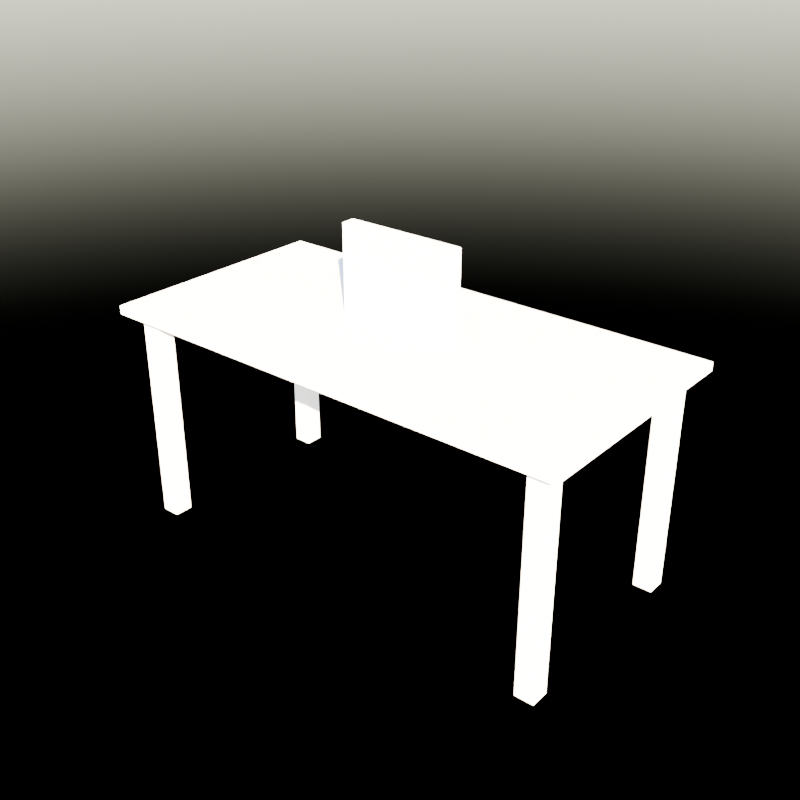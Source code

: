 # Source: scene.blend  (saved by Blender 4.5.91; exported with 4.5.12 LTS)
import bpy
from mathutils import Matrix  # noqa: F401  (used for matrix-valued properties, if any)

bpy.ops.wm.read_factory_settings(use_empty=True)
scene = bpy.context.scene
scene.name = 'Scene'

# ---- collections
col_collection = bpy.data.collections.new('Collection'); scene.collection.children.link(col_collection)

# ---- world
world_world = bpy.data.worlds.new('World'); scene.world = world_world
world_world.use_nodes = True; world_world.node_tree.nodes.clear()
_N = world_world.node_tree.nodes; _L = world_world.node_tree.links
n0 = _N.new('ShaderNodeOutputWorld'); n0.name = 'World Output'; n0.location = (200, 100)
n1 = _N.new('ShaderNodeBackground'); n1.name = 'Background'; n1.location = (-200, 100)
n2 = _N.new('ShaderNodeTexSky'); n2.name = 'Sky Texture'; n2.location = (-300, 0)
n2.sun_elevation = 0.5236
n2.sun_rotation = 2.356
_L.new(n1.outputs[0], n0.inputs[0])
_L.new(n2.outputs[0], n1.inputs[0])
n0.is_active_output = True
world_world.color = (0.05088, 0.05088, 0.05088)
world_world.sun_shadow_jitter_overblur = 0.0

# ---- meshes
me_benchdesk_top_mesh = bpy.data.meshes.new('BenchDesk_Top_Mesh')
me_benchdesk_top_mesh.from_pydata([(-0.8, -0.4, 0.0), (-0.8, -0.4, 0.03), (-0.8, 0.4, 0.0), (-0.8, 0.4, 0.03), (0.8, -0.4, 0.0), (0.8, -0.4, 0.03), (0.8, 0.4, 0.0), (0.8, 0.4, 0.03)], [], [(0, 1, 3, 2), (2, 3, 7, 6), (6, 7, 5, 4), (4, 5, 1, 0), (2, 6, 4, 0), (7, 3, 1, 5)])
_uv = me_benchdesk_top_mesh.uv_layers.new(name='Float2')
_uv.uv.foreach_set('vector', [-0.4, -0.015, -0.4, 0.015, 0.4, 0.015, 0.4, -0.015, -0.8, -0.015, -0.8, 0.015, 0.8, 0.015, 0.8, -0.015, 0.4, -0.015, 0.4, 0.015, -0.4, 0.015, -0.4, -0.015, 0.8, -0.015, 0.8, 0.015, -0.8, 0.015, -0.8, -0.015, -0.8, 0.4, 0.8, 0.4, 0.8, -0.4, -0.8, -0.4, 0.8, 0.4, -0.8, 0.4, -0.8, -0.4, 0.8, -0.4])
me_benchdesk_top_mesh.update()
me_benchdesk_leg_fl_mesh = bpy.data.meshes.new('BenchDesk_Leg_FL_Mesh')
me_benchdesk_leg_fl_mesh.from_pydata([(-0.032, -0.032, 0.0), (-0.032, -0.032, 0.72), (-0.032, 0.032, 0.0), (-0.032, 0.032, 0.72), (0.032, -0.032, 0.0), (0.032, -0.032, 0.72), (0.032, 0.032, 0.0), (0.032, 0.032, 0.72)], [], [(0, 1, 3, 2), (2, 3, 7, 6), (6, 7, 5, 4), (4, 5, 1, 0), (2, 6, 4, 0), (7, 3, 1, 5)])
_uv = me_benchdesk_leg_fl_mesh.uv_layers.new(name='Float2')
_uv.uv.foreach_set('vector', [-0.032, -0.36, -0.032, 0.36, 0.032, 0.36, 0.032, -0.36, -0.032, -0.36, -0.032, 0.36, 0.032, 0.36, 0.032, -0.36, 0.032, -0.36, 0.032, 0.36, -0.032, 0.36, -0.032, -0.36, 0.032, -0.36, 0.032, 0.36, -0.032, 0.36, -0.032, -0.36, -0.032, 0.032, 0.032, 0.032, 0.032, -0.032, -0.032, -0.032, 0.032, 0.032, -0.032, 0.032, -0.032, -0.032, 0.032, -0.032])
me_benchdesk_leg_fl_mesh.update()
me_benchdesk_leg_fr_mesh = bpy.data.meshes.new('BenchDesk_Leg_FR_Mesh')
me_benchdesk_leg_fr_mesh.from_pydata([(-0.032, -0.032, 0.0), (-0.032, -0.032, 0.72), (-0.032, 0.032, 0.0), (-0.032, 0.032, 0.72), (0.032, -0.032, 0.0), (0.032, -0.032, 0.72), (0.032, 0.032, 0.0), (0.032, 0.032, 0.72)], [], [(0, 1, 3, 2), (2, 3, 7, 6), (6, 7, 5, 4), (4, 5, 1, 0), (2, 6, 4, 0), (7, 3, 1, 5)])
_uv = me_benchdesk_leg_fr_mesh.uv_layers.new(name='Float2')
_uv.uv.foreach_set('vector', [-0.032, -0.36, -0.032, 0.36, 0.032, 0.36, 0.032, -0.36, -0.032, -0.36, -0.032, 0.36, 0.032, 0.36, 0.032, -0.36, 0.032, -0.36, 0.032, 0.36, -0.032, 0.36, -0.032, -0.36, 0.032, -0.36, 0.032, 0.36, -0.032, 0.36, -0.032, -0.36, -0.032, 0.032, 0.032, 0.032, 0.032, -0.032, -0.032, -0.032, 0.032, 0.032, -0.032, 0.032, -0.032, -0.032, 0.032, -0.032])
me_benchdesk_leg_fr_mesh.update()
me_benchdesk_leg_bl_mesh = bpy.data.meshes.new('BenchDesk_Leg_BL_Mesh')
me_benchdesk_leg_bl_mesh.from_pydata([(-0.032, -0.032, 0.0), (-0.032, -0.032, 0.72), (-0.032, 0.032, 0.0), (-0.032, 0.032, 0.72), (0.032, -0.032, 0.0), (0.032, -0.032, 0.72), (0.032, 0.032, 0.0), (0.032, 0.032, 0.72)], [], [(0, 1, 3, 2), (2, 3, 7, 6), (6, 7, 5, 4), (4, 5, 1, 0), (2, 6, 4, 0), (7, 3, 1, 5)])
_uv = me_benchdesk_leg_bl_mesh.uv_layers.new(name='Float2')
_uv.uv.foreach_set('vector', [-0.032, -0.36, -0.032, 0.36, 0.032, 0.36, 0.032, -0.36, -0.032, -0.36, -0.032, 0.36, 0.032, 0.36, 0.032, -0.36, 0.032, -0.36, 0.032, 0.36, -0.032, 0.36, -0.032, -0.36, 0.032, -0.36, 0.032, 0.36, -0.032, 0.36, -0.032, -0.36, -0.032, 0.032, 0.032, 0.032, 0.032, -0.032, -0.032, -0.032, 0.032, 0.032, -0.032, 0.032, -0.032, -0.032, 0.032, -0.032])
me_benchdesk_leg_bl_mesh.update()
me_benchdesk_leg_br_mesh = bpy.data.meshes.new('BenchDesk_Leg_BR_Mesh')
me_benchdesk_leg_br_mesh.from_pydata([(-0.032, -0.032, 0.0), (-0.032, -0.032, 0.72), (-0.032, 0.032, 0.0), (-0.032, 0.032, 0.72), (0.032, -0.032, 0.0), (0.032, -0.032, 0.72), (0.032, 0.032, 0.0), (0.032, 0.032, 0.72)], [], [(0, 1, 3, 2), (2, 3, 7, 6), (6, 7, 5, 4), (4, 5, 1, 0), (2, 6, 4, 0), (7, 3, 1, 5)])
_uv = me_benchdesk_leg_br_mesh.uv_layers.new(name='Float2')
_uv.uv.foreach_set('vector', [-0.032, -0.36, -0.032, 0.36, 0.032, 0.36, 0.032, -0.36, -0.032, -0.36, -0.032, 0.36, 0.032, 0.36, 0.032, -0.36, 0.032, -0.36, 0.032, 0.36, -0.032, 0.36, -0.032, -0.36, 0.032, -0.36, 0.032, 0.36, -0.032, 0.36, -0.032, -0.36, -0.032, 0.032, 0.032, 0.032, 0.032, -0.032, -0.032, -0.032, 0.032, 0.032, -0.032, 0.032, -0.032, -0.032, 0.032, -0.032])
me_benchdesk_leg_br_mesh.update()
me_benchmonitor_mesh = bpy.data.meshes.new('BenchMonitor_Mesh')
me_benchmonitor_mesh.from_pydata([(-0.2, -0.025, 0.0), (-0.2, -0.025, 0.3), (-0.2, 0.025, 0.0), (-0.2, 0.025, 0.3), (0.2, -0.025, 0.0), (0.2, -0.025, 0.3), (0.2, 0.025, 0.0), (0.2, 0.025, 0.3)], [], [(0, 1, 3, 2), (2, 3, 7, 6), (6, 7, 5, 4), (4, 5, 1, 0), (2, 6, 4, 0), (7, 3, 1, 5)])
_uv = me_benchmonitor_mesh.uv_layers.new(name='Float2')
_uv.uv.foreach_set('vector', [-0.025, -0.15, -0.025, 0.15, 0.025, 0.15, 0.025, -0.15, -0.2, -0.15, -0.2, 0.15, 0.2, 0.15, 0.2, -0.15, 0.025, -0.15, 0.025, 0.15, -0.025, 0.15, -0.025, -0.15, 0.2, -0.15, 0.2, 0.15, -0.2, 0.15, -0.2, -0.15, -0.2, 0.025, 0.2, 0.025, 0.2, -0.025, -0.2, -0.025, 0.2, 0.025, -0.2, 0.025, -0.2, -0.025, 0.2, -0.025])
me_benchmonitor_mesh.update()

# ---- objects
ob_benchdesk_root = bpy.data.objects.new('BenchDesk_Root', None)
ob_benchdesk_top = bpy.data.objects.new('BenchDesk_Top', me_benchdesk_top_mesh)
ob_benchdesk_leg_fl = bpy.data.objects.new('BenchDesk_Leg_FL', me_benchdesk_leg_fl_mesh)
ob_benchdesk_leg_fr = bpy.data.objects.new('BenchDesk_Leg_FR', me_benchdesk_leg_fr_mesh)
ob_benchdesk_leg_bl = bpy.data.objects.new('BenchDesk_Leg_BL', me_benchdesk_leg_bl_mesh)
ob_benchdesk_leg_br = bpy.data.objects.new('BenchDesk_Leg_BR', me_benchdesk_leg_br_mesh)
ob_benchmonitor = bpy.data.objects.new('BenchMonitor', me_benchmonitor_mesh)

# ---- transforms, parenting, visibility, modifiers, constraints
ob_benchdesk_root.location = (0.0, 0.0, 0.0)
ob_benchdesk_top.parent = ob_benchdesk_root
ob_benchdesk_top.location = (0.0, 0.0, 0.72)
_m = ob_benchdesk_top.modifiers.new('Bevel', 'BEVEL')
_m.width = 0.003
_m.width_pct = 0.003
_m.segments = 2
_m.angle_limit = 0.6109
ob_benchdesk_leg_fl.parent = ob_benchdesk_root
ob_benchdesk_leg_fl.location = (-0.72, -0.32, 0.0)
_m = ob_benchdesk_leg_fl.modifiers.new('Bevel', 'BEVEL')
_m.width = 0.003
_m.width_pct = 0.003
_m.segments = 2
_m.angle_limit = 0.6109
ob_benchdesk_leg_fr.parent = ob_benchdesk_root
ob_benchdesk_leg_fr.location = (0.72, -0.32, 0.0)
_m = ob_benchdesk_leg_fr.modifiers.new('Bevel', 'BEVEL')
_m.width = 0.003
_m.width_pct = 0.003
_m.segments = 2
_m.angle_limit = 0.6109
ob_benchdesk_leg_bl.parent = ob_benchdesk_root
ob_benchdesk_leg_bl.location = (-0.72, 0.32, 0.0)
_m = ob_benchdesk_leg_bl.modifiers.new('Bevel', 'BEVEL')
_m.width = 0.003
_m.width_pct = 0.003
_m.segments = 2
_m.angle_limit = 0.6109
ob_benchdesk_leg_br.parent = ob_benchdesk_root
ob_benchdesk_leg_br.location = (0.72, 0.32, 0.0)
_m = ob_benchdesk_leg_br.modifiers.new('Bevel', 'BEVEL')
_m.width = 0.003
_m.width_pct = 0.003
_m.segments = 2
_m.angle_limit = 0.6109
ob_benchmonitor.location = (0.0, 0.0, 0.75)
_m = ob_benchmonitor.modifiers.new('Bevel', 'BEVEL')
_m.width = 0.005
_m.width_pct = 0.005
_m.segments = 3
_m.angle_limit = 0.6109

# ---- collection membership
col_collection.objects.link(ob_benchdesk_root)
col_collection.objects.link(ob_benchdesk_top)
col_collection.objects.link(ob_benchdesk_leg_fl)
col_collection.objects.link(ob_benchdesk_leg_fr)
col_collection.objects.link(ob_benchdesk_leg_bl)
col_collection.objects.link(ob_benchdesk_leg_br)
col_collection.objects.link(ob_benchmonitor)

# ---- scene / render settings (as saved in the file)
scene.frame_start = 1; scene.frame_end = 60; scene.frame_set(1)
scene.render.engine = 'BLENDER_EEVEE_NEXT'
scene.render.resolution_x = 64
scene.render.resolution_y = 64
scene.eevee.taa_render_samples = 2
bpy.context.view_layer.update()

# ---- added for rendering (the .blend has no active camera): camera
cam_auto = bpy.data.cameras.new('AutoCamera')
cam_auto.lens = 50.0
cam_auto.sensor_width = 36.0
cam_auto.clip_end = 1000.0
ob_auto_camera = bpy.data.objects.new('AutoCamera', cam_auto)
scene.collection.objects.link(ob_auto_camera)
ob_auto_camera.location = (1.91914, -2.30297, 2.06032)
ob_auto_camera.rotation_euler = (1.09748, -7.21219e-08, 0.694738)
scene.camera = ob_auto_camera
bpy.context.view_layer.update()
